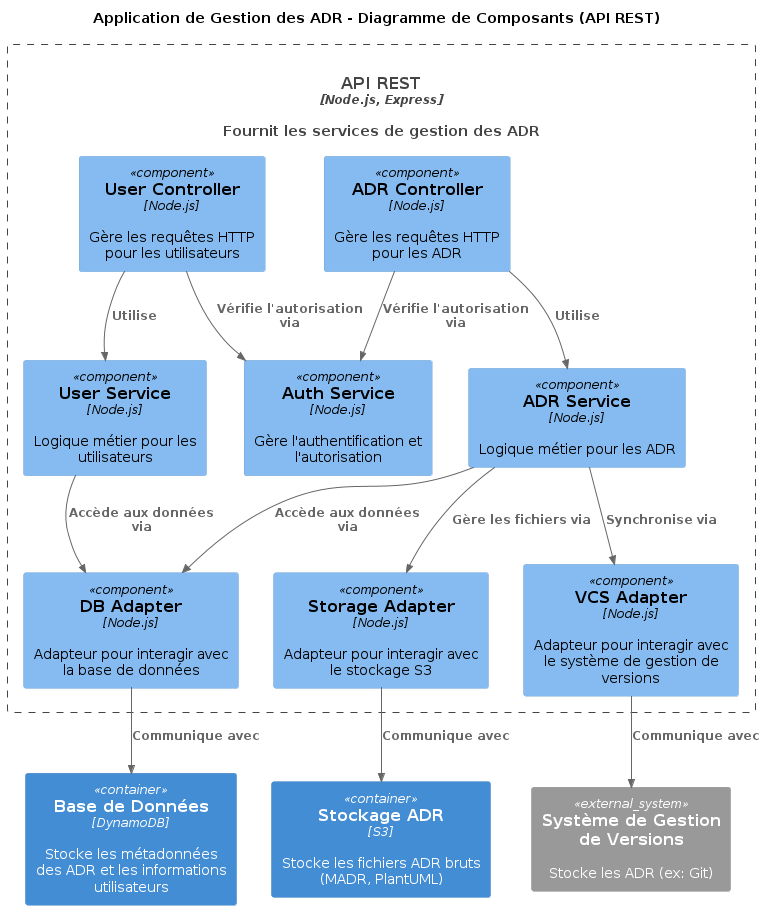

The diagram above was rendered by PlantUML. Its source (embedded in the PNG):
@startuml
!include C4_Context.puml
!include C4_Container.puml
!include C4_Component.puml

TITLE Application de Gestion des ADR - Diagramme de Composants (API REST)

Container(api, "API REST", "Node.js, Express", "Fournit les services de gestion des ADR")
Container(database, "Base de Données", "DynamoDB", "Stocke les métadonnées des ADR et les informations utilisateurs")
Container(adr_storage, "Stockage ADR", "S3", "Stocke les fichiers ADR bruts (MADR, PlantUML)")
System_Ext(vcs, "Système de Gestion de Versions", "Stocke les ADR (ex: Git)")

Container_Boundary(api, "API REST") {
    Component(adr_controller, "ADR Controller", "Node.js", "Gère les requêtes HTTP pour les ADR")
    Component(user_controller, "User Controller", "Node.js", "Gère les requêtes HTTP pour les utilisateurs")
    Component(auth_service, "Auth Service", "Node.js", "Gère l'authentification et l'autorisation")
    Component(adr_service, "ADR Service", "Node.js", "Logique métier pour les ADR")
    Component(user_service, "User Service", "Node.js", "Logique métier pour les utilisateurs")
    Component(vcs_adapter, "VCS Adapter", "Node.js", "Adapteur pour interagir avec le système de gestion de versions")
    Component(db_adapter, "DB Adapter", "Node.js", "Adapteur pour interagir avec la base de données")
    Component(storage_adapter, "Storage Adapter", "Node.js", "Adapteur pour interagir avec le stockage S3")
}

Rel(adr_controller, adr_service, "Utilise")
Rel(user_controller, user_service, "Utilise")
Rel(adr_controller, auth_service, "Vérifie l'autorisation via")
Rel(user_controller, auth_service, "Vérifie l'autorisation via")
Rel(adr_service, db_adapter, "Accède aux données via")
Rel(user_service, db_adapter, "Accède aux données via")
Rel(adr_service, storage_adapter, "Gère les fichiers via")
Rel(adr_service, vcs_adapter, "Synchronise via")
Rel(db_adapter, database, "Communique avec")
Rel(storage_adapter, adr_storage, "Communique avec")
Rel(vcs_adapter, vcs, "Communique avec")

@enduml